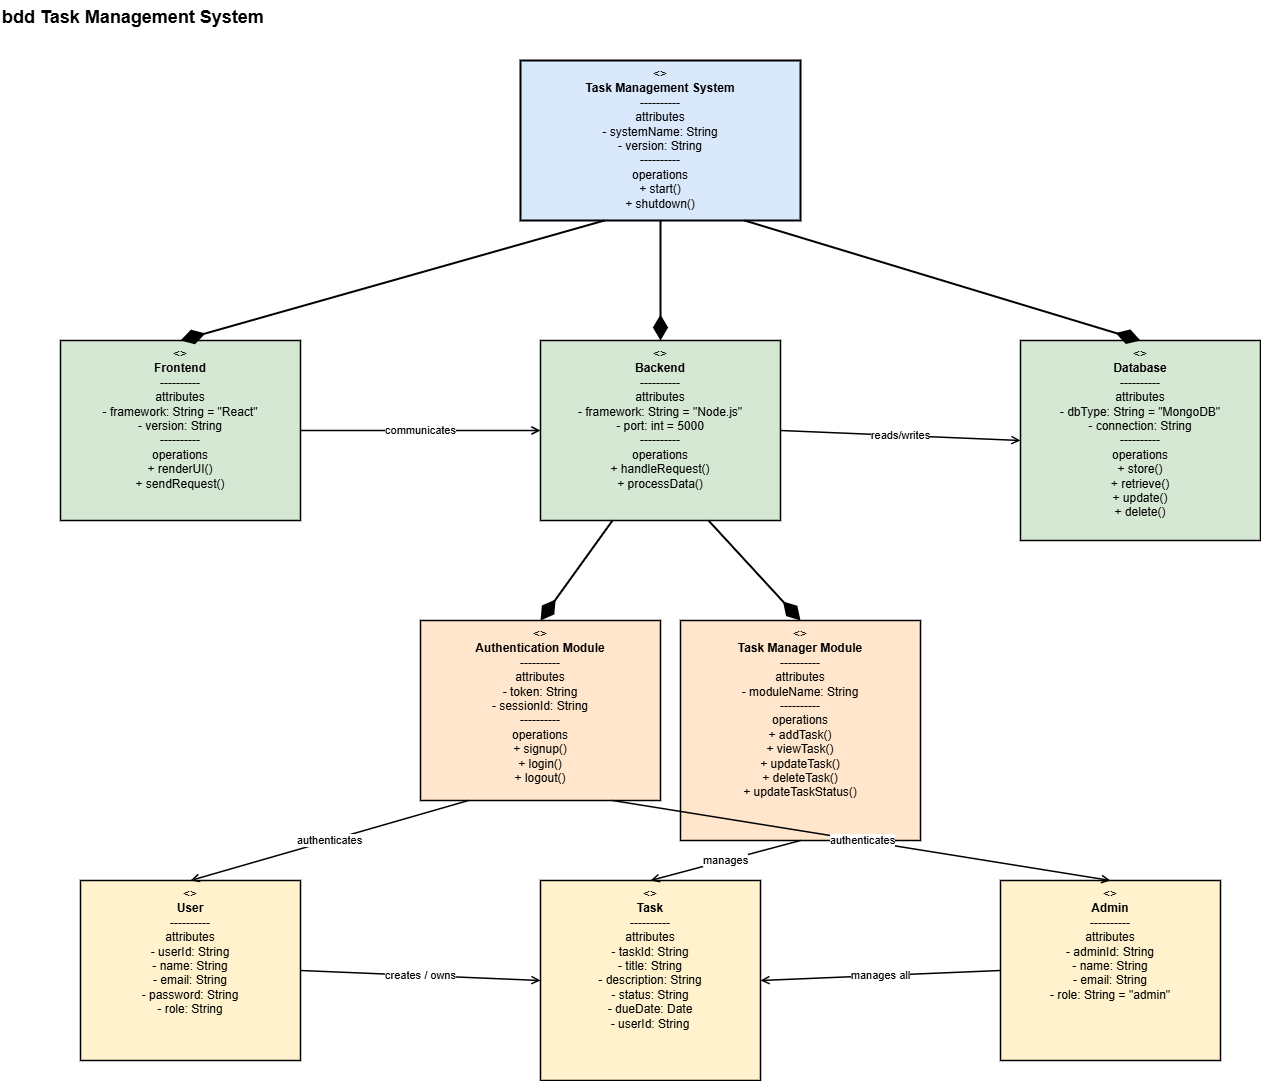

The diagram above was exported from draw.io. Its source (the exported page's mxGraphModel, read from the mxfile embedded in the PNG):
<mxGraphModel dx="2020" dy="1110" grid="1" gridSize="10" guides="1" tooltips="1" connect="1" arrows="1" fold="1" page="1" pageScale="1" pageWidth="1400" pageHeight="1100" math="0" shadow="0">
  <root>
    <mxCell id="0" />
    <mxCell id="1" parent="0" />
    <mxCell id="title" parent="1" style="text;html=1;fontSize=18;fontStyle=1;align=left" value="bdd Task Management System" vertex="1">
      <mxGeometry height="30" width="400" x="40" y="20" as="geometry" />
    </mxCell>
    <mxCell id="system" parent="1" style="rounded=0;whiteSpace=wrap;html=1;align=center;verticalAlign=top;fillColor=#dae8fc;strokeWidth=2" value="&lt;&lt;block&gt;&gt;&#10;&lt;b&gt;Task Management System&lt;/b&gt;&#10;----------&#10;attributes&#10;- systemName: String&#10;- version: String&#10;----------&#10;operations&#10;+ start()&#10;+ shutdown()" vertex="1">
      <mxGeometry height="160" width="280" x="560" y="80" as="geometry" />
    </mxCell>
    <mxCell id="frontend" parent="1" style="rounded=0;whiteSpace=wrap;html=1;align=center;verticalAlign=top;fillColor=#d5e8d4;strokeWidth=1.5" value="&lt;&lt;block&gt;&gt;&#10;&lt;b&gt;Frontend&lt;/b&gt;&#10;----------&#10;attributes&#10;- framework: String = &quot;React&quot;&#10;- version: String&#10;----------&#10;operations&#10;+ renderUI()&#10;+ sendRequest()" vertex="1">
      <mxGeometry height="180" width="240" x="100" y="360" as="geometry" />
    </mxCell>
    <mxCell id="backend" parent="1" style="rounded=0;whiteSpace=wrap;html=1;align=center;verticalAlign=top;fillColor=#d5e8d4;strokeWidth=1.5" value="&lt;&lt;block&gt;&gt;&#10;&lt;b&gt;Backend&lt;/b&gt;&#10;----------&#10;attributes&#10;- framework: String = &quot;Node.js&quot;&#10;- port: int = 5000&#10;----------&#10;operations&#10;+ handleRequest()&#10;+ processData()" vertex="1">
      <mxGeometry height="180" width="240" x="580" y="360" as="geometry" />
    </mxCell>
    <mxCell id="database" parent="1" style="rounded=0;whiteSpace=wrap;html=1;align=center;verticalAlign=top;fillColor=#d5e8d4;strokeWidth=1.5" value="&lt;&lt;block&gt;&gt;&#10;&lt;b&gt;Database&lt;/b&gt;&#10;----------&#10;attributes&#10;- dbType: String = &quot;MongoDB&quot;&#10;- connection: String&#10;----------&#10;operations&#10;+ store()&#10;+ retrieve()&#10;+ update()&#10;+ delete()" vertex="1">
      <mxGeometry height="200" width="240" x="1060" y="360" as="geometry" />
    </mxCell>
    <mxCell id="auth" parent="1" style="rounded=0;whiteSpace=wrap;html=1;align=center;verticalAlign=top;fillColor=#ffe6cc;strokeWidth=1.5" value="&lt;&lt;block&gt;&gt;&#10;&lt;b&gt;Authentication Module&lt;/b&gt;&#10;----------&#10;attributes&#10;- token: String&#10;- sessionId: String&#10;----------&#10;operations&#10;+ signup()&#10;+ login()&#10;+ logout()" vertex="1">
      <mxGeometry height="180" width="240" x="460" y="640" as="geometry" />
    </mxCell>
    <mxCell id="taskMgr" parent="1" style="rounded=0;whiteSpace=wrap;html=1;align=center;verticalAlign=top;fillColor=#ffe6cc;strokeWidth=1.5" value="&lt;&lt;block&gt;&gt;&#10;&lt;b&gt;Task Manager Module&lt;/b&gt;&#10;----------&#10;attributes&#10;- moduleName: String&#10;----------&#10;operations&#10;+ addTask()&#10;+ viewTask()&#10;+ updateTask()&#10;+ deleteTask()&#10;+ updateTaskStatus()" vertex="1">
      <mxGeometry height="220" width="240" x="720" y="640" as="geometry" />
    </mxCell>
    <mxCell id="user" parent="1" style="rounded=0;whiteSpace=wrap;html=1;align=center;verticalAlign=top;fillColor=#fff2cc;strokeWidth=1.5" value="&lt;&lt;block&gt;&gt;&#10;&lt;b&gt;User&lt;/b&gt;&#10;----------&#10;attributes&#10;- userId: String&#10;- name: String&#10;- email: String&#10;- password: String&#10;- role: String" vertex="1">
      <mxGeometry height="180" width="220" x="120" y="900" as="geometry" />
    </mxCell>
    <mxCell id="task" parent="1" style="rounded=0;whiteSpace=wrap;html=1;align=center;verticalAlign=top;fillColor=#fff2cc;strokeWidth=1.5" value="&lt;&lt;block&gt;&gt;&#10;&lt;b&gt;Task&lt;/b&gt;&#10;----------&#10;attributes&#10;- taskId: String&#10;- title: String&#10;- description: String&#10;- status: String&#10;- dueDate: Date&#10;- userId: String" vertex="1">
      <mxGeometry height="200" width="220" x="580" y="900" as="geometry" />
    </mxCell>
    <mxCell id="admin" parent="1" style="rounded=0;whiteSpace=wrap;html=1;align=center;verticalAlign=top;fillColor=#fff2cc;strokeWidth=1.5" value="&lt;&lt;block&gt;&gt;&#10;&lt;b&gt;Admin&lt;/b&gt;&#10;----------&#10;attributes&#10;- adminId: String&#10;- name: String&#10;- email: String&#10;- role: String = &quot;admin&quot;" vertex="1">
      <mxGeometry height="180" width="220" x="1040" y="900" as="geometry" />
    </mxCell>
    <mxCell id="e1" edge="1" parent="1" source="system" style="endArrow=diamondThin;endFill=1;startSize=20;endSize=20;html=1;exitX=0.3;exitY=1;entryX=0.5;entryY=0;strokeWidth=2" target="frontend" value="">
      <mxGeometry relative="1" as="geometry" />
    </mxCell>
    <mxCell id="e2" edge="1" parent="1" source="system" style="endArrow=diamondThin;endFill=1;startSize=20;endSize=20;html=1;exitX=0.5;exitY=1;entryX=0.5;entryY=0;strokeWidth=2" target="backend" value="">
      <mxGeometry relative="1" as="geometry" />
    </mxCell>
    <mxCell id="e3" edge="1" parent="1" source="system" style="endArrow=diamondThin;endFill=1;startSize=20;endSize=20;html=1;exitX=0.8;exitY=1;entryX=0.5;entryY=0;strokeWidth=2" target="database" value="">
      <mxGeometry relative="1" as="geometry" />
    </mxCell>
    <mxCell id="e4" edge="1" parent="1" source="backend" style="endArrow=diamondThin;endFill=1;startSize=20;endSize=20;html=1;exitX=0.3;exitY=1;entryX=0.5;entryY=0;strokeWidth=2" target="auth" value="">
      <mxGeometry relative="1" as="geometry" />
    </mxCell>
    <mxCell id="e5" edge="1" parent="1" source="backend" style="endArrow=diamondThin;endFill=1;startSize=20;endSize=20;html=1;exitX=0.7;exitY=1;entryX=0.5;entryY=0;strokeWidth=2" target="taskMgr" value="">
      <mxGeometry relative="1" as="geometry" />
    </mxCell>
    <mxCell id="e6" edge="1" parent="1" source="frontend" style="endArrow=open;html=1;exitX=1;exitY=0.5;entryX=0;entryY=0.5;strokeWidth=1.5" target="backend" value="communicates">
      <mxGeometry relative="1" as="geometry" />
    </mxCell>
    <mxCell id="e7" edge="1" parent="1" source="backend" style="endArrow=open;html=1;exitX=1;exitY=0.5;entryX=0;entryY=0.5;strokeWidth=1.5" target="database" value="reads/writes">
      <mxGeometry relative="1" as="geometry" />
    </mxCell>
    <mxCell id="e8" edge="1" parent="1" source="auth" style="endArrow=open;html=1;exitX=0.2;exitY=1;entryX=0.5;entryY=0;strokeWidth=1.5" target="user" value="authenticates">
      <mxGeometry relative="1" as="geometry" />
    </mxCell>
    <mxCell id="e9" edge="1" parent="1" source="auth" style="endArrow=open;html=1;exitX=0.8;exitY=1;entryX=0.5;entryY=0;strokeWidth=1.5" target="admin" value="authenticates">
      <mxGeometry relative="1" as="geometry" />
    </mxCell>
    <mxCell id="e10" edge="1" parent="1" source="taskMgr" style="endArrow=open;html=1;exitX=0.5;exitY=1;entryX=0.5;entryY=0;strokeWidth=1.5" target="task" value="manages">
      <mxGeometry relative="1" as="geometry" />
    </mxCell>
    <mxCell id="e11" edge="1" parent="1" source="user" style="endArrow=open;html=1;exitX=1;exitY=0.5;entryX=0;entryY=0.5;strokeWidth=1.5" target="task" value="creates / owns">
      <mxGeometry relative="1" as="geometry" />
    </mxCell>
    <mxCell id="e12" edge="1" parent="1" source="admin" style="endArrow=open;html=1;exitX=0;exitY=0.5;entryX=1;entryY=0.5;strokeWidth=1.5" target="task" value="manages all">
      <mxGeometry relative="1" as="geometry" />
    </mxCell>
  </root>
</mxGraphModel>